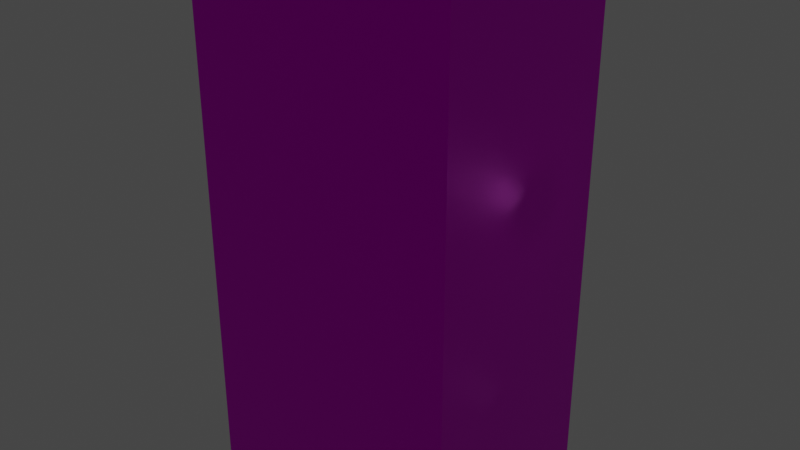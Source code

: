 # Source: FridgeFreezer.blend  (saved by Blender 2.82.7; exported with 4.5.12 LTS)
import bpy
from mathutils import Matrix  # noqa: F401  (used for matrix-valued properties, if any)

bpy.ops.wm.read_factory_settings(use_empty=True)
scene = bpy.context.scene
scene.name = 'Scene'

# ---- collections
col_lighting = bpy.data.collections.new('Lighting'); scene.collection.children.link(col_lighting)

# ---- images (referenced by path relative to the original .blend; pixels are not part of the script)
import os
ASSET_DIR = os.environ.get("B2B_ASSET_DIR", "")  # directory of the original .blend (textures are referenced by path, not embedded)
HERE = os.path.dirname(os.path.abspath(__file__))  # packed textures are extracted next to this script under _unpacked/

def load_image(name, relpath, width, height, colorspace="sRGB"):
    """Load a texture the original file referenced (path relative to the .blend, or extracted next to this script)."""
    p = next((c for c in (os.path.join(HERE, relpath), os.path.join(ASSET_DIR, relpath)) if relpath and os.path.exists(c)), "")
    if p:
        img = bpy.data.images.load(p, check_existing=True)
        img.name = name
    else:  # same state as the original file: an image datablock whose file is absent (Cycles renders it pink)
        img = bpy.data.images.new(name, width, height)
        img.source = "FILE"
        img.filepath = "//" + (relpath or name)
    img.colorspace_settings.name = colorspace
    return img
img_polishedmetal_jpg = load_image('PolishedMetal.jpg', 'PolishedMetal.jpg', 1024, 1024, 'sRGB')

# ---- materials (node trees are filled in below, after node groups)
mat_metal = bpy.data.materials.new('Metal')
mat_metal.use_transparent_shadow = False
mat_blackplastic = bpy.data.materials.new('BlackPlastic')
mat_blackplastic.use_transparent_shadow = False
mat_glassyglass = bpy.data.materials.new('GlassyGlass')
mat_glassyglass.surface_render_method = 'BLENDED'
mat_glassyglass.blend_method = 'BLEND'

# ---- material node trees
mat_metal.use_nodes = True; mat_metal.node_tree.nodes.clear()
_N = mat_metal.node_tree.nodes; _L = mat_metal.node_tree.links
n0 = _N.new('ShaderNodeOutputMaterial'); n0.name = 'Material Output'; n0.location = (300, 300)
n1 = _N.new('ShaderNodeBsdfPrincipled'); n1.name = 'Principled BSDF'; n1.location = (10, 300)
n1.distribution = 'GGX'
n1.subsurface_method = 'BURLEY'
n1.inputs[1].default_value = 0.8
n1.inputs[3].default_value = 1.45
n1.inputs[13].default_value = 0.1
n1.inputs[27].default_value = (0.0, 0.0, 0.0, 1.0)
n1.inputs[28].default_value = 1.0
n2 = _N.new('ShaderNodeTexImage'); n2.name = 'Image Texture'; n2.location = (-280, 280)
n2.image = img_polishedmetal_jpg
_L.new(n1.outputs[0], n0.inputs[0])
_L.new(n2.outputs[0], n1.inputs[0])
n0.is_active_output = True
mat_blackplastic.use_nodes = True; mat_blackplastic.node_tree.nodes.clear()
_N = mat_blackplastic.node_tree.nodes; _L = mat_blackplastic.node_tree.links
n0 = _N.new('ShaderNodeOutputMaterial'); n0.name = 'Material Output'; n0.location = (300, 300)
n1 = _N.new('ShaderNodeBsdfPrincipled'); n1.name = 'Principled BSDF'; n1.location = (10, 300)
n1.distribution = 'GGX'
n1.subsurface_method = 'BURLEY'
n1.inputs[0].default_value = (0.0, 0.0, 0.0, 1.0)
n1.inputs[2].default_value = 1.0
n1.inputs[3].default_value = 1.45
n1.inputs[13].default_value = 0.0
n1.inputs[24].default_value = 0.06171
n1.inputs[27].default_value = (0.0, 0.0, 0.0, 1.0)
n1.inputs[28].default_value = 1.0
_L.new(n1.outputs[0], n0.inputs[0])
n0.is_active_output = True
mat_glassyglass.use_nodes = True; mat_glassyglass.node_tree.nodes.clear()
_N = mat_glassyglass.node_tree.nodes; _L = mat_glassyglass.node_tree.links
n0 = _N.new('ShaderNodeOutputMaterial'); n0.name = 'Material Output'; n0.location = (300, 300)
n0.target = 'CYCLES'
n1 = _N.new('ShaderNodeBsdfPrincipled'); n1.name = 'Principled BSDF'; n1.location = (10, 300)
n1.distribution = 'GGX'
n1.subsurface_method = 'BURLEY'
n1.inputs[0].default_value = (0.7218, 1.0, 0.9712, 1.0)
n1.inputs[2].default_value = 0.0
n1.inputs[3].default_value = 1.45
n1.inputs[13].default_value = 0.04571
n1.inputs[27].default_value = (0.0, 0.0, 0.0, 1.0)
n1.inputs[28].default_value = 1.0
n2 = _N.new('ShaderNodeOutputMaterial'); n2.name = 'Material Output.001'; n2.location = (0, 0)
n2.target = 'EEVEE'
n3 = _N.new('ShaderNodeMixShader'); n3.name = 'Mix Shader'; n3.location = (0, 0)
n3.label = 'Disable Shadow'
n3.hide = True
n4 = _N.new('ShaderNodeLightPath'); n4.name = 'Light Path'; n4.location = (0, 0)
n4.hide = True
n5 = _N.new('ShaderNodeBsdfTransparent'); n5.name = 'Transparent BSDF'; n5.location = (0, 0)
n5.hide = True
_L.new(n1.outputs[0], n0.inputs[0])
_L.new(n1.outputs[0], n3.inputs[1])
_L.new(n3.outputs[0], n2.inputs[0])
_L.new(n4.outputs[1], n3.inputs[0])
_L.new(n5.outputs[0], n3.inputs[2])
n0.is_active_output = True

# ---- world
world_world = bpy.data.worlds.new('World'); scene.world = world_world
world_world.use_nodes = True; world_world.node_tree.nodes.clear()
_N = world_world.node_tree.nodes; _L = world_world.node_tree.links
n0 = _N.new('ShaderNodeOutputWorld'); n0.name = 'World Output'; n0.location = (300, 300)
n1 = _N.new('ShaderNodeBackground'); n1.name = 'Background'; n1.location = (10, 300)
n1.inputs[0].default_value = (0.05088, 0.05088, 0.05088, 1.0)
_L.new(n1.outputs[0], n0.inputs[0])
n0.is_active_output = True
world_world.color = (0.05088, 0.05088, 0.05088)
world_world.use_sun_shadow = False
world_world.sun_shadow_jitter_overblur = 0.0

# ---- lights
light_point = bpy.data.lights.new('Point', 'POINT')
light_point.color = (1.0, 0.99, 0.929)
light_point.transmission_factor = 0.0
light_point.energy = 12.0
light_point.shadow_soft_size = 0.25
light_point.shadow_maximum_resolution = 0.006
light_point.use_absolute_resolution = True
light_point_001 = bpy.data.lights.new('Point.001', 'POINT')
light_point_001.transmission_factor = 0.0
light_point_001.energy = 12.0
light_point_001.shadow_soft_size = 0.25
light_point_001.shadow_maximum_resolution = 0.006
light_point_001.use_absolute_resolution = True
light_point_002 = bpy.data.lights.new('Point.002', 'POINT')
light_point_002.transmission_factor = 0.0
light_point_002.energy = 12.0
light_point_002.shadow_soft_size = 0.25
light_point_002.shadow_maximum_resolution = 0.006
light_point_002.use_absolute_resolution = True
light_point_003 = bpy.data.lights.new('Point.003', 'POINT')
light_point_003.transmission_factor = 0.0
light_point_003.energy = 12.0
light_point_003.shadow_soft_size = 0.25
light_point_003.shadow_maximum_resolution = 0.006
light_point_003.use_absolute_resolution = True
light_point_004 = bpy.data.lights.new('Point.004', 'POINT')
light_point_004.transmission_factor = 0.0
light_point_004.energy = 12.0
light_point_004.shadow_soft_size = 0.25
light_point_004.shadow_maximum_resolution = 0.006
light_point_004.use_absolute_resolution = True

# ---- meshes
me_cube_001 = bpy.data.meshes.new('Cube.001')
me_cube_001.from_pydata([(-1.0, -1.0, -1.0), (-1.0, -1.0, 1.0), (-0.9701, 1.0, -0.9701), (-0.9701, 1.0, 0.9701), (1.0, -1.0, -1.0), (1.0, -1.0, 1.0), (0.9701, 1.0, -0.9701), (0.9701, 1.0, 0.9701), (-1.0, 1.0, 1.0), (-1.0, 1.0, -1.0), (1.0, 1.0, -1.0), (1.0, 1.0, 1.0), (0.9701, 1.06, -0.9701), (0.0, 1.0, -1.0), (0.0, 1.0, 1.0), (0.0, -1.0, -1.0), (0.0, -1.0, 1.0), (0.0, 1.0, -0.9701), (0.0, 1.0, 0.9701), (0.0, 1.06, -0.9701), (-0.5, 1.0, -1.0), (-0.5, -1.0, 1.0), (-0.485, 1.0, -0.9701), (-0.5, 1.0, 1.0), (-0.5, -1.0, -1.0), (-0.485, 1.0, 0.9701), (0.5, 1.0, 1.0), (0.5, -1.0, -1.0), (0.485, 1.0, 0.9701), (0.5, 1.0, -1.0), (0.5, -1.0, 1.0), (0.485, 1.0, -0.9701), (0.485, 1.06, -0.9701), (-1.0, -1.0, 0.0), (-1.0, 1.0, 0.0), (1.0, 1.0, 0.0), (1.0, -1.0, 0.0), (-0.9701, 1.0, 0.0), (0.9701, 1.0, 0.0), (0.0, -1.0, 0.0), (-0.5, -1.0, 0.0), (0.5, -1.0, 0.0), (-1.0, -1.0, 0.5), (-1.0, 1.0, 0.5), (1.0, 1.0, 0.5), (1.0, -1.0, 0.5), (-0.9701, 1.0, 0.485), (0.9701, 1.0, 0.485), (0.0, -1.0, 0.5), (-0.5, -1.0, 0.5), (0.5, -1.0, 0.5), (0.25, 1.0, -1.0), (0.25, -1.0, 1.0), (0.2425, 1.0, -0.9701), (0.2425, 1.06, -0.9701), (0.25, 1.0, 1.0), (0.25, -1.0, -1.0), (0.2425, 1.0, 0.9701), (0.25, -1.0, 0.0), (0.25, -1.0, 0.5), (0.75, 1.0, 1.0), (0.75, -1.0, -1.0), (0.7276, 1.0, 0.9701), (0.75, 1.0, -1.0), (0.75, -1.0, 1.0), (0.7276, 1.0, -0.9701), (0.7276, 1.06, -0.9701), (0.75, -1.0, 0.0), (0.75, -1.0, 0.5)], [], [(42, 1, 8, 43), (44, 11, 5, 45), (49, 21, 1, 42), (63, 10, 4, 61), (23, 8, 1, 21), (37, 2, 9, 34), (65, 6, 10, 63), (25, 3, 8, 23), (47, 7, 11, 44), (53, 17, 19, 54), (57, 18, 14, 55), (22, 17, 13, 20), (55, 14, 16, 52), (20, 13, 15, 24), (59, 52, 16, 48), (9, 20, 24, 0), (2, 22, 20, 9), (18, 25, 23, 14), (14, 23, 21, 16), (48, 16, 21, 49), (68, 64, 30, 50), (60, 26, 30, 64), (62, 28, 26, 60), (65, 31, 32, 66), (53, 31, 29, 51), (51, 29, 27, 56), (61, 67, 41, 27), (15, 39, 40, 24), (56, 58, 39, 15), (6, 38, 35, 10), (46, 37, 34, 43), (24, 40, 33, 0), (10, 35, 36, 4), (0, 33, 34, 9), (3, 46, 43, 8), (67, 68, 50, 41), (39, 48, 49, 40), (58, 59, 48, 39), (38, 47, 44, 35), (40, 49, 42, 33), (35, 44, 45, 36), (33, 42, 43, 34), (41, 50, 59, 58), (27, 41, 58, 56), (13, 51, 56, 15), (17, 53, 51, 13), (50, 30, 52, 59), (26, 55, 52, 30), (28, 57, 55, 26), (31, 53, 54, 32), (36, 45, 68, 67), (4, 36, 67, 61), (6, 65, 66, 12), (7, 62, 60, 11), (11, 60, 64, 5), (45, 5, 64, 68), (31, 65, 63, 29), (29, 63, 61, 27)])
_uv = me_cube_001.uv_layers.new(name='UVMap')
_uv.uv.foreach_set('vector', [0.6666, 0.75, 0.6666, 0.9999, 8.164e-05, 0.9999, 8.167e-05, 0.75, 0.5625, 0.5, 0.625, 0.5, 0.625, 0.75, 0.5625, 0.75, 0.5, 0.25, 0.5, 8.175e-05, 0.6666, 8.175e-05, 0.6666, 0.25, 0.3438, 0.5, 0.375, 0.5, 0.375, 0.75, 0.3438, 0.75, 0.8125, 0.5, 0.875, 0.5, 0.875, 0.75, 0.8125, 0.75, 0.5, 0.2537, 0.3787, 0.2537, 0.375, 0.25, 0.5, 0.25, 0.3787, 0.4659, 0.3787, 0.4963, 0.375, 0.5, 0.375, 0.4687, 0.6213, 0.3144, 0.6213, 0.2537, 0.625, 0.25, 0.625, 0.3125, 0.5606, 0.4963, 0.6213, 0.4963, 0.625, 0.5, 0.5625, 0.5, 0.3787, 0.4053, 0.3787, 0.375, 0.3787, 0.375, 0.3787, 0.4053, 0.6213, 0.4053, 0.6213, 0.375, 0.625, 0.375, 0.625, 0.4062, 0.3787, 0.3144, 0.3787, 0.375, 0.375, 0.375, 0.375, 0.3125, 0.7188, 0.5, 0.75, 0.5, 0.75, 0.75, 0.7188, 0.75, 0.1875, 0.5, 0.25, 0.5, 0.25, 0.75, 0.1875, 0.75, 0.25, 0.25, 0.25, 8.172e-05, 0.3334, 8.172e-05, 0.3334, 0.25, 0.125, 0.5, 0.1875, 0.5, 0.1875, 0.75, 0.125, 0.75, 0.3787, 0.2537, 0.3787, 0.3144, 0.375, 0.3125, 0.375, 0.25, 0.6213, 0.375, 0.6213, 0.3144, 0.625, 0.3125, 0.625, 0.375, 0.75, 0.5, 0.8125, 0.5, 0.8125, 0.75, 0.75, 0.75, 0.3334, 0.25, 0.3334, 8.172e-05, 0.5, 8.175e-05, 0.5, 0.25, 0.0834, 0.25, 0.0834, 8.166e-05, 0.1667, 8.178e-05, 0.1667, 0.25, 0.6562, 0.5, 0.6875, 0.5, 0.6875, 0.75, 0.6562, 0.75, 0.6213, 0.4659, 0.6213, 0.4356, 0.625, 0.4375, 0.625, 0.4687, 0.3787, 0.4659, 0.3787, 0.4356, 0.3787, 0.4356, 0.3787, 0.4659, 0.3787, 0.4053, 0.3787, 0.4356, 0.375, 0.4375, 0.375, 0.4062, 0.2812, 0.5, 0.3125, 0.5, 0.3125, 0.75, 0.2812, 0.75, 0.0834, 0.9999, 0.0834, 0.5, 0.1667, 0.5, 0.1667, 0.9999, 0.3334, 0.9999, 0.3334, 0.5, 0.5, 0.5, 0.5, 0.9999, 0.25, 0.9999, 0.25, 0.5, 0.3334, 0.5, 0.3334, 0.9999, 0.3787, 0.4963, 0.5, 0.4963, 0.5, 0.5, 0.375, 0.5, 0.5606, 0.2537, 0.5, 0.2537, 0.5, 0.25, 0.5625, 0.25, 0.5, 0.9999, 0.5, 0.5, 0.6666, 0.5, 0.6666, 0.9999, 0.375, 0.5, 0.5, 0.5, 0.5, 0.75, 0.375, 0.75, 0.6666, 8.174e-05, 0.6666, 0.5, 8.167e-05, 0.5, 8.17e-05, 8.164e-05, 0.6213, 0.2537, 0.5606, 0.2537, 0.5625, 0.25, 0.625, 0.25, 0.0834, 0.5, 0.0834, 0.25, 0.1667, 0.25, 0.1667, 0.5, 0.3334, 0.5, 0.3334, 0.25, 0.5, 0.25, 0.5, 0.5, 0.25, 0.5, 0.25, 0.25, 0.3334, 0.25, 0.3334, 0.5, 0.5, 0.4963, 0.5606, 0.4963, 0.5625, 0.5, 0.5, 0.5, 0.5, 0.5, 0.5, 0.25, 0.6666, 0.25, 0.6666, 0.5, 0.5, 0.5, 0.5625, 0.5, 0.5625, 0.75, 0.5, 0.75, 0.6666, 0.5, 0.6666, 0.75, 8.167e-05, 0.75, 8.167e-05, 0.5, 0.1667, 0.5, 0.1667, 0.25, 0.25, 0.25, 0.25, 0.5, 0.1667, 0.9999, 0.1667, 0.5, 0.25, 0.5, 0.25, 0.9999, 0.25, 0.5, 0.2812, 0.5, 0.2812, 0.75, 0.25, 0.75, 0.3787, 0.375, 0.3787, 0.4053, 0.375, 0.4062, 0.375, 0.375, 0.1667, 0.25, 0.1667, 8.178e-05, 0.25, 8.172e-05, 0.25, 0.25, 0.6875, 0.5, 0.7188, 0.5, 0.7188, 0.75, 0.6875, 0.75, 0.6213, 0.4356, 0.6213, 0.4053, 0.625, 0.4062, 0.625, 0.4375, 0.3787, 0.4356, 0.3787, 0.4053, 0.3787, 0.4053, 0.3787, 0.4356, 8.162e-05, 0.5, 8.16e-05, 0.25, 0.0834, 0.25, 0.0834, 0.5, 8.182e-05, 0.9999, 8.162e-05, 0.5, 0.0834, 0.5, 0.0834, 0.9999, 0.3787, 0.4963, 0.3787, 0.4659, 0.3787, 0.4659, 0.3787, 0.4963, 0.6213, 0.4963, 0.6213, 0.4659, 0.625, 0.4687, 0.625, 0.5, 0.625, 0.5, 0.6562, 0.5, 0.6562, 0.75, 0.625, 0.75, 8.16e-05, 0.25, 8.16e-05, 8.172e-05, 0.0834, 8.166e-05, 0.0834, 0.25, 0.3787, 0.4356, 0.3787, 0.4659, 0.375, 0.4687, 0.375, 0.4375, 0.3125, 0.5, 0.3438, 0.5, 0.3438, 0.75, 0.3125, 0.75])
me_cube_001.materials.append(mat_metal)
me_cube_001.materials.append(mat_blackplastic)
me_cube_001.use_remesh_fix_poles = True
me_cube_001.use_remesh_preserve_attributes = False
me_cube_001.use_mirror_vertex_groups = False
me_cube_001.update()
me_cube_002 = bpy.data.meshes.new('Cube.002')
me_cube_002.from_pydata([(-0.5044, -0.0422, -0.9948), (-0.5044, -0.0422, 0.9454), (-0.5044, 0.01783, 0.9454), (-0.5044, 0.01783, -0.9948), (0.4656, -0.0422, -0.9948), (0.4656, -0.0422, 0.9454), (0.4656, 0.01783, -0.9948), (0.4656, 0.01783, 0.9454), (-0.01941, -0.0422, -0.9948), (-0.01941, 0.01783, -0.9948), (-0.01941, -0.0422, 0.9454), (-0.01941, 0.01783, 0.9454), (-0.5044, -0.0422, -0.02469), (-0.5044, 0.01783, -0.02469), (0.4656, 0.01783, -0.02469), (-0.01941, 0.01783, -0.02469), (-0.5097, -0.0422, 0.4603), (-0.5044, 0.01783, 0.4603), (0.4656, 0.01783, 0.4603), (-0.01941, 0.01783, 0.4603), (0.3511, 0.01783, -0.02469), (0.3489, 0.01783, 0.4603), (0.4656, -0.1813, 0.4603), (0.4656, -0.1813, -0.02469), (0.3511, -0.1813, -0.02469), (0.3489, -0.1813, 0.4603), (0.4656, 0.01783, -0.6296), (-0.5044, 0.01783, -0.6274), (-0.5044, -0.0422, -0.6182), (-0.01941, 0.01783, -0.6285), (-0.4998, 0.01783, -0.02469), (-0.01941, 0.01783, -0.02469), (-0.4998, 0.01783, 0.4603), (-0.01941, 0.01783, 0.4603), (0.3334, 0.01783, -0.02469), (0.3437, 0.01783, 0.4603), (0.4584, 0.01783, -0.6296), (-0.4998, 0.01783, -0.6274), (-0.01941, 0.01783, -0.6285), (-0.4998, -0.502, -0.02469), (-0.01941, -0.502, -0.02469), (-0.505, -0.502, 0.4603), (-0.01941, -0.502, 0.4603), (0.3334, -0.502, -0.02469), (0.3437, -0.502, 0.4603), (0.4584, -0.502, -0.6296), (-0.4998, -0.502, -0.6274), (-0.01941, -0.502, -0.6285), (-0.4691, -0.0175, 0.2864), (0.2981, -0.0175, 0.2864), (0.3083, -0.0175, 0.7714), (-0.4691, -0.0175, -0.3164), (0.4231, -0.0175, -0.3184), (-0.4691, -0.4667, 0.2864), (-0.01941, -0.4667, 0.2864), (-0.4691, -0.4667, 0.7714), (-0.01941, -0.4667, 0.7714), (0.2981, -0.4667, 0.2864), (0.3083, -0.4667, 0.7714), (-0.4691, -0.4667, -0.3164), (-0.01941, -0.4667, -0.3174), (0.4231, -0.4667, -0.3184), (-0.4998, 0.01783, 0.2864), (-0.4998, 0.01783, 0.7714), (0.3334, 0.01783, 0.2864), (0.3437, 0.01783, 0.7714), (-0.4998, 0.01783, -0.3163), (0.4584, 0.01783, -0.3185), (-0.4998, -0.502, 0.2864), (-0.01941, -0.502, 0.2864), (-0.4998, -0.502, 0.7714), (-0.01941, -0.502, 0.7714), (0.3334, -0.502, 0.2864), (0.3437, -0.502, 0.7714), (-0.4998, -0.502, -0.3163), (-0.01941, -0.502, -0.3174), (0.4584, -0.502, -0.3185), (-0.01348, -0.0175, -0.6001), (-0.01348, -0.4667, -0.6001), (-0.01348, -0.0175, 0.003748), (-0.01348, -0.4667, 0.003748), (-0.0187, -0.0175, 0.4888), (-0.0187, -0.4667, 0.4888), (-0.4632, -0.0175, 0.003748), (-0.4684, -0.0175, 0.4888), (0.3171, -0.0175, 0.003748), (0.3097, -0.0175, 0.4888), (-0.4632, -0.0175, -0.599), (0.4316, -0.0175, -0.6011), (-0.4632, -0.4667, 0.003748), (-0.4684, -0.4667, 0.4888), (0.3171, -0.4667, 0.003748), (0.3097, -0.4667, 0.4888), (-0.4632, -0.4667, -0.599), (0.4316, -0.4667, -0.6011), (-0.4998, -0.502, 0.5446), (-0.4998, 0.01783, 0.5446), (-0.01941, -0.502, 0.5446), (0.3437, 0.01783, 0.5446), (0.3437, -0.502, 0.5446), (-0.4998, 0.01783, 0.05072), (-0.01941, -0.502, 0.05072), (-0.4998, -0.502, 0.05072), (0.3334, 0.01783, 0.05072), (0.3334, -0.502, 0.05072), (-0.4998, 0.01783, -0.5622), (0.4584, -0.502, -0.5644), (-0.01941, -0.502, -0.5633), (-0.4998, -0.502, -0.5622), (0.4584, 0.01783, -0.5644)], [], [(16, 1, 2, 17), (8, 0, 3, 9), (19, 11, 7, 18, 21), (10, 5, 7, 11), (1, 10, 11, 2), (17, 2, 11, 19), (4, 8, 9, 6), (3, 27, 29, 9), (9, 29, 26, 6), (0, 28, 27, 3), (13, 17, 19, 15), (15, 19, 21, 20), (12, 16, 17, 13), (24, 25, 22, 23), (18, 14, 23, 22), (14, 20, 24, 23), (20, 21, 25, 24), (21, 18, 22, 25), (27, 29, 38, 37), (29, 27, 13, 15), (26, 29, 15, 20, 14), (27, 28, 12, 13), (20, 15, 31, 34), (29, 26, 36, 38), (15, 13, 30, 31), (21, 19, 33, 35), (19, 17, 32, 33), (104, 103, 64, 72), (102, 101, 69, 68), (96, 95, 70, 63), (108, 105, 66, 74), (106, 107, 75, 76), (35, 44, 92, 86), (95, 97, 71, 70), (101, 104, 72, 69), (100, 102, 68, 62), (97, 99, 73, 71), (109, 106, 76, 67), (107, 108, 74, 75), (99, 98, 65, 73), (54, 53, 68, 69), (56, 55, 70, 71), (57, 54, 69, 72), (58, 56, 71, 73), (59, 60, 75, 74), (60, 61, 76, 75), (51, 59, 74, 66), (49, 57, 72, 64), (53, 48, 62, 68), (61, 52, 67, 76), (50, 58, 73, 65), (87, 77, 78, 93), (85, 79, 80, 91), (79, 83, 89, 80), (77, 88, 94, 78), (86, 81, 82, 92), (81, 84, 90, 82), (90, 84, 16, 41), (42, 41, 90, 82), (44, 42, 82, 92), (44, 35, 98, 99), (42, 44, 99, 97), (41, 42, 97, 95), (32, 41, 95, 96), (30, 39, 102, 100), (40, 43, 104, 101), (39, 40, 101, 102), (43, 34, 103, 104), (47, 46, 108, 107), (36, 45, 106, 109), (45, 47, 107, 106), (46, 37, 105, 108), (10, 8, 4, 5), (8, 10, 1, 0), (6, 67, 5, 4)])
me_cube_002.polygons.foreach_set('material_index', [0, 0, 0, 0, 0, 0, 0, 0, 0, 0, 0, 0, 0, 1, 0, 0, 0, 0, 0, 0, 0, 0, 0, 0, 0, 0, 0, 2, 2, 2, 2, 2, 0, 2, 2, 2, 2, 2, 2, 2, 0, 0, 0, 0, 0, 0, 0, 0, 0, 0, 0, 0, 0, 0, 0, 0, 0, 0, 0, 0, 0, 0, 0, 0, 0, 0, 0, 0, 0, 0, 0, 0, 1, 0, 0])
_uv = me_cube_002.uv_layers.new(name='UVMap')
_uv.uv.foreach_set('vector', [0.5606, 0.2537, 0.6213, 0.2537, 0.6213, 0.2537, 0.5606, 0.2537, 0.3787, 0.3144, 0.3787, 0.2537, 0.3787, 0.2537, 0.3787, 0.3144, 0.5868, 0.75, 0.5868, 0.9999, 0.4201, 0.9999, 0.4201, 0.75, 0.4602, 0.75, 0.6213, 0.3144, 0.6213, 0.375, 0.6213, 0.375, 0.6213, 0.3144, 0.6213, 0.2537, 0.6213, 0.3144, 0.6213, 0.3144, 0.6213, 0.2537, 0.7534, 0.75, 0.7534, 0.9999, 0.5868, 0.9999, 0.5868, 0.75, 0.3787, 0.375, 0.3787, 0.3144, 0.3787, 0.3144, 0.3787, 0.375, 0.7534, 8.178e-05, 0.7534, 0.1894, 0.5868, 0.1888, 0.5868, 8.178e-05, 0.5868, 8.178e-05, 0.5868, 0.1888, 0.4201, 0.1883, 0.4201, 8.178e-05, 0.3787, 0.2537, 0.4258, 0.2537, 0.4247, 0.2537, 0.3787, 0.2537, 0.7534, 0.5, 0.7534, 0.75, 0.5868, 0.75, 0.5868, 0.5, 0.5868, 0.5, 0.5868, 0.75, 0.4602, 0.75, 0.4594, 0.5, 0.5, 0.2537, 0.5606, 0.2537, 0.5606, 0.2537, 0.5, 0.2537, 0.5, 0.3607, 0.5606, 0.3604, 0.5606, 0.375, 0.5, 0.375, 0.5606, 0.375, 0.5, 0.375, 0.5, 0.375, 0.5606, 0.375, 0.5, 0.375, 0.5, 0.3607, 0.5, 0.3607, 0.5, 0.375, 0.5, 0.3607, 0.5606, 0.3604, 0.5606, 0.3604, 0.5, 0.3607, 0.5606, 0.3604, 0.5606, 0.375, 0.5606, 0.375, 0.5606, 0.3604, 0.7534, 0.1894, 0.5868, 0.1888, 0.5868, 0.1888, 0.7534, 0.1894, 0.5868, 0.1888, 0.7534, 0.1894, 0.7534, 0.5, 0.5868, 0.5, 0.4201, 0.1883, 0.5868, 0.1888, 0.5868, 0.5, 0.4594, 0.5, 0.4201, 0.5, 0.4247, 0.2537, 0.4258, 0.2537, 0.5, 0.2537, 0.5, 0.2537, 0.4594, 0.5, 0.5868, 0.5, 0.5868, 0.5, 0.4594, 0.5, 0.5868, 0.1888, 0.4201, 0.1883, 0.4201, 0.1883, 0.5868, 0.1888, 0.5868, 0.5, 0.7534, 0.5, 0.7534, 0.5, 0.5868, 0.5, 0.4602, 0.75, 0.5868, 0.75, 0.5868, 0.75, 0.4602, 0.75, 0.5868, 0.75, 0.7534, 0.75, 0.7534, 0.75, 0.5868, 0.75, 0.0, 0.0, 0.0, 0.0, 0.0, 0.0, 0.0, 0.0, 0.0, 0.0, 0.0, 0.0, 0.0, 0.0, 0.0, 0.0, 0.0, 0.0, 0.0, 0.0, 0.0, 0.0, 0.0, 0.0, 0.0, 0.0, 0.0, 0.0, 0.0, 0.0, 0.0, 0.0, 0.0, 0.0, 0.0, 0.0, 0.0, 0.0, 0.0, 0.0, 0.0, 0.0, 0.0, 0.0, 0.4724, 0.75, 0.4724, 0.75, 0.0, 0.0, 0.0, 0.0, 0.0, 0.0, 0.0, 0.0, 0.0, 0.0, 0.0, 0.0, 0.0, 0.0, 0.0, 0.0, 0.0, 0.0, 0.0, 0.0, 0.0, 0.0, 0.0, 0.0, 0.0, 0.0, 0.0, 0.0, 0.0, 0.0, 0.0, 0.0, 0.0, 0.0, 0.0, 0.0, 0.0, 0.0, 0.0, 0.0, 0.0, 0.0, 0.0, 0.0, 0.0, 0.0, 0.0, 0.0, 0.0, 0.0, 0.0, 0.0, 0.0, 0.0, 0.0, 0.0, 0.5868, 0.5, 0.7413, 0.5, 0.7534, 0.5, 0.5868, 0.5, 0.5868, 0.75, 0.7413, 0.75, 0.7534, 0.75, 0.5868, 0.75, 0.4716, 0.5, 0.5868, 0.5, 0.5868, 0.5, 0.4594, 0.5, 0.4724, 0.75, 0.5868, 0.75, 0.5868, 0.75, 0.4602, 0.75, 0.7413, 0.1894, 0.5868, 0.1888, 0.5868, 0.1888, 0.7534, 0.1894, 0.5868, 0.1888, 0.4323, 0.1883, 0.4201, 0.1883, 0.5868, 0.1888, 0.7413, 0.1894, 0.7413, 0.1894, 0.7534, 0.1894, 0.7534, 0.1894, 0.4716, 0.5, 0.4716, 0.5, 0.4594, 0.5, 0.4594, 0.5, 0.7413, 0.5, 0.7413, 0.5, 0.7534, 0.5, 0.7534, 0.5, 0.4323, 0.1883, 0.4323, 0.1883, 0.4201, 0.1883, 0.4201, 0.1883, 0.4724, 0.75, 0.4724, 0.75, 0.4602, 0.75, 0.4602, 0.75, 0.7413, 0.1894, 0.5868, 0.1888, 0.5868, 0.1888, 0.7413, 0.1894, 0.4716, 0.5, 0.5868, 0.5, 0.5868, 0.5, 0.4716, 0.5, 0.5868, 0.5, 0.7413, 0.5, 0.7413, 0.5, 0.5868, 0.5, 0.5868, 0.1888, 0.4323, 0.1883, 0.4323, 0.1883, 0.5868, 0.1888, 0.4724, 0.75, 0.5868, 0.75, 0.5868, 0.75, 0.4724, 0.75, 0.5868, 0.75, 0.7413, 0.75, 0.7413, 0.75, 0.5868, 0.75, 0.7413, 0.75, 0.7413, 0.75, 0.0, 0.0, 0.0, 0.0, 0.0, 0.0, 0.0, 0.0, 0.7413, 0.75, 0.5868, 0.75, 0.0, 0.0, 0.0, 0.0, 0.5868, 0.75, 0.4724, 0.75, 0.0, 0.0, 0.0, 0.0, 0.0, 0.0, 0.0, 0.0, 0.0, 0.0, 0.0, 0.0, 0.0, 0.0, 0.0, 0.0, 0.0, 0.0, 0.0, 0.0, 0.0, 0.0, 0.0, 0.0, 0.0, 0.0, 0.0, 0.0, 0.0, 0.0, 0.0, 0.0, 0.0, 0.0, 0.0, 0.0, 0.0, 0.0, 0.0, 0.0, 0.0, 0.0, 0.0, 0.0, 0.0, 0.0, 0.0, 0.0, 0.0, 0.0, 0.0, 0.0, 0.0, 0.0, 0.0, 0.0, 0.0, 0.0, 0.0, 0.0, 0.0, 0.0, 0.0, 0.0, 0.0, 0.0, 0.0, 0.0, 0.0, 0.0, 0.0, 0.0, 0.0, 0.0, 0.0, 0.0, 0.0, 0.0, 0.0, 0.0, 0.0, 0.0, 0.0, 0.0, 0.0, 0.0, 0.0, 0.0, 0.0, 0.0, 0.0, 0.0, 0.0, 0.0, 0.0, 0.0, 0.6213, 0.3144, 0.3787, 0.3144, 0.3787, 0.375, 0.6213, 0.375, 0.3787, 0.3144, 0.6213, 0.3144, 0.6213, 0.2537, 0.3787, 0.2537, 0.3787, 0.375, 0.0, 0.0, 0.6213, 0.375, 0.3787, 0.375])
me_cube_002.materials.append(mat_metal)
me_cube_002.materials.append(mat_blackplastic)
me_cube_002.materials.append(mat_glassyglass)
me_cube_002.use_remesh_fix_poles = True
me_cube_002.use_remesh_preserve_attributes = False
me_cube_002.use_mirror_vertex_groups = False
me_cube_002.update()
me_cube_003 = bpy.data.meshes.new('Cube.003')
me_cube_003.from_pydata([(0.4629, -0.009418, -1.039), (0.4629, -0.009418, 0.9008), (0.4629, 0.0506, -1.039), (0.4629, 0.0506, 0.9008), (-0.5072, -0.009418, 0.9008), (-0.5018, 0.0506, -1.039), (-0.5018, 0.0506, 0.9008), (-0.02215, -0.009418, 0.9008), (-0.02215, 0.0506, 0.9008), (-0.02215, 0.0506, -1.039), (0.4629, -0.009418, -0.06927), (0.4629, 0.0506, -0.06927), (-0.5018, 0.0506, -0.06927), (-0.02215, 0.0506, -0.06927), (0.4629, -0.009418, 0.4158), (0.4629, 0.0506, 0.4158), (-0.5018, 0.0506, 0.4158), (-0.02215, 0.0506, 0.4158), (-0.2647, 0.0506, -1.039), (-0.2647, -0.009418, 0.9008), (-0.2647, 0.0506, 0.9008), (-0.2647, 0.0506, -0.06927), (-0.2647, 0.0506, 0.4158), (0.2204, -0.009418, 0.9008), (0.2204, 0.0506, 0.9008), (0.2204, 0.0506, -1.039), (0.2204, 0.0506, -0.06927), (0.2204, 0.0506, 0.4158), (-0.02215, -0.2057, 0.4158), (-0.02215, -0.2057, -0.06927), (-0.2647, -0.2057, -0.06927), (-0.2647, -0.2057, 0.4158), (0.2204, -0.2057, -0.06927), (0.2204, -0.2057, 0.4158), (-0.5072, 0.0506, -1.039), (-0.5072, 0.0506, 0.9008), (-0.5072, 0.0506, -0.06927), (-0.5072, 0.0506, 0.4158), (0.4629, -0.009418, -0.5543), (0.4629, 0.0506, -0.5543), (-0.5018, 0.0506, -0.5543), (-0.02215, 0.0506, -0.5543), (-0.2647, 0.0506, -0.5543), (0.2204, 0.0506, -0.5543), (-0.5072, 0.0506, -0.5543), (0.4629, -0.009418, 0.6583), (0.4629, 0.0506, 0.6583), (-0.5018, 0.0506, 0.6583), (-0.02215, 0.0506, 0.6583), (-0.2647, 0.0506, 0.6583), (0.2204, 0.0506, 0.6583), (-0.5072, 0.0506, 0.6583), (-0.02215, 0.0506, -0.5543), (-0.4033, 0.0506, -0.5543), (0.359, 0.0506, -0.5543), (-0.02215, 0.0506, 0.6583), (-0.4033, 0.0506, 0.6583), (0.359, 0.0506, 0.6583), (-0.02215, -0.3775, -0.5543), (-0.4033, -0.3775, -0.5543), (0.359, -0.3775, -0.5543), (-0.02215, -0.3775, 0.6583), (-0.4033, -0.3775, 0.6583), (0.359, -0.3775, 0.6583), (0.359, -0.3775, -0.5252), (0.359, 0.0506, -0.4119), (-0.4033, 0.0506, -0.4119), (0.359, 0.0506, -0.5252), (0.359, 0.0506, 0.8007), (-0.4033, 0.0506, 0.8007), (-0.02215, -0.3775, -0.4119), (0.359, -0.3775, -0.4119), (-0.4033, -0.3775, -0.4119), (-0.02215, -0.3775, 0.8007), (0.359, -0.3775, 0.8007), (-0.4033, -0.3775, 0.8007), (-0.02215, -0.3775, -0.5252), (-0.4033, -0.3775, -0.5252), (-0.4033, 0.0506, -0.5252), (-0.4033, 0.0506, 0.6874), (-0.4033, -0.3775, 0.6874), (0.359, -0.3775, 0.6874), (-0.02215, -0.3775, 0.6874), (0.359, 0.0506, 0.6874)], [], [(23, 1, 3, 24), (50, 24, 3, 46), (38, 0, 2, 39), (49, 20, 8, 48), (19, 7, 8, 20), (42, 21, 13, 41), (14, 10, 11, 15), (43, 26, 11, 39), (45, 14, 15, 46), (22, 17, 28, 31), (26, 27, 15, 11), (12, 16, 22, 21), (40, 12, 21, 42), (4, 19, 20, 6), (47, 6, 20, 49), (27, 26, 32, 33), (41, 13, 26, 43), (48, 8, 24, 50), (7, 23, 24, 8), (30, 31, 28, 29), (29, 28, 33, 32), (17, 27, 33, 28), (13, 21, 30, 29), (21, 22, 31, 30), (26, 13, 29, 32), (47, 16, 37, 51), (16, 12, 36, 37), (40, 5, 34, 44), (12, 40, 44, 36), (9, 41, 43, 25), (5, 40, 42, 18), (25, 43, 39, 2), (18, 42, 41, 9), (10, 38, 39, 11), (6, 47, 51, 35), (17, 48, 50, 27), (16, 47, 49, 22), (1, 45, 46, 3), (22, 49, 48, 17), (27, 50, 46, 15), (50, 48, 55, 57), (43, 41, 52, 54), (48, 49, 56, 55), (41, 42, 53, 52), (63, 61, 62, 56, 57), (64, 67, 65, 71), (82, 81, 74, 73), (79, 80, 75, 69), (53, 59, 77, 78), (62, 61, 82, 80), (59, 58, 76, 77), (63, 57, 83, 81), (80, 82, 73, 75), (60, 58, 59, 53, 54), (76, 64, 71, 70), (78, 77, 72, 66), (60, 54, 67, 64), (77, 76, 70, 72), (81, 83, 68, 74), (58, 60, 64, 76), (56, 62, 80, 79), (61, 63, 81, 82)])
me_cube_003.polygons.foreach_set('material_index', [0, 0, 0, 0, 0, 0, 0, 0, 0, 0, 0, 0, 0, 0, 0, 0, 0, 0, 0, 1, 1, 0, 0, 0, 0, 1, 1, 1, 1, 0, 0, 0, 0, 0, 1, 0, 0, 0, 0, 0, 0, 0, 0, 0, 0, 2, 2, 2, 0, 0, 0, 0, 2, 0, 2, 2, 0, 2, 2, 0, 0, 0])
_uv = me_cube_003.uv_layers.new(name='UVMap')
_uv.uv.foreach_set('vector', [0.6213, 0.4659, 0.6213, 0.4963, 0.6213, 0.4963, 0.6213, 0.4659, 0.1702, 0.8749, 0.1702, 0.9999, 0.08684, 0.9999, 0.08684, 0.8749, 0.4394, 0.4963, 0.3787, 0.4963, 0.3787, 0.4963, 0.4394, 0.4963, 0.3368, 0.8749, 0.3368, 0.9999, 0.2535, 0.9999, 0.2535, 0.8749, 0.6213, 0.4053, 0.6213, 0.4356, 0.6213, 0.4356, 0.6213, 0.4053, 0.3368, 0.25, 0.3368, 0.5, 0.2535, 0.5, 0.2535, 0.25, 0.5606, 0.4963, 0.5, 0.4963, 0.5, 0.4963, 0.5606, 0.4963, 0.1702, 0.25, 0.1702, 0.5, 0.08684, 0.5, 0.08684, 0.25, 0.5909, 0.4963, 0.5606, 0.4963, 0.5606, 0.4963, 0.5909, 0.4963, 0.5606, 0.4053, 0.5606, 0.4356, 0.5606, 0.4356, 0.5606, 0.4053, 0.1702, 0.5, 0.1702, 0.75, 0.08684, 0.75, 0.08684, 0.5, 0.4201, 0.5, 0.4201, 0.75, 0.3368, 0.75, 0.3368, 0.5, 0.4201, 0.25, 0.4201, 0.5, 0.3368, 0.5, 0.3368, 0.25, 0.6213, 0.375, 0.6213, 0.4053, 0.6213, 0.4053, 0.6213, 0.375, 0.4201, 0.8749, 0.4201, 0.9999, 0.3368, 0.9999, 0.3368, 0.8749, 0.5606, 0.4659, 0.5, 0.4659, 0.5, 0.4659, 0.5606, 0.4659, 0.2535, 0.25, 0.2535, 0.5, 0.1702, 0.5, 0.1702, 0.25, 0.2535, 0.8749, 0.2535, 0.9999, 0.1702, 0.9999, 0.1702, 0.8749, 0.6213, 0.4356, 0.6213, 0.4659, 0.6213, 0.4659, 0.6213, 0.4356, 0.5, 0.4053, 0.5606, 0.4053, 0.5606, 0.4356, 0.5, 0.4356, 0.5, 0.4356, 0.5606, 0.4356, 0.5606, 0.4659, 0.5, 0.4659, 0.5606, 0.4356, 0.5606, 0.4659, 0.5606, 0.4659, 0.5606, 0.4356, 0.5, 0.4356, 0.5, 0.4053, 0.5, 0.4053, 0.5, 0.4356, 0.5, 0.4053, 0.5606, 0.4053, 0.5606, 0.4053, 0.5, 0.4053, 0.5, 0.4659, 0.5, 0.4356, 0.5, 0.4356, 0.5, 0.4659, 0.4201, 0.8749, 0.4201, 0.75, 0.4201, 0.75, 0.4201, 0.8749, 0.4201, 0.75, 0.4201, 0.5, 0.4201, 0.5, 0.4201, 0.75, 0.4201, 0.25, 0.4201, 8.178e-05, 0.4201, 8.178e-05, 0.4201, 0.25, 0.4201, 0.5, 0.4201, 0.25, 0.4201, 0.25, 0.4201, 0.5, 0.2535, 8.178e-05, 0.2535, 0.25, 0.1702, 0.25, 0.1702, 8.163e-05, 0.4201, 8.178e-05, 0.4201, 0.25, 0.3368, 0.25, 0.3368, 8.193e-05, 0.1702, 8.163e-05, 0.1702, 0.25, 0.08684, 0.25, 0.08684, 8.178e-05, 0.3368, 8.193e-05, 0.3368, 0.25, 0.2535, 0.25, 0.2535, 8.178e-05, 0.5, 0.4963, 0.4394, 0.4963, 0.4394, 0.4963, 0.5, 0.4963, 0.4201, 0.9999, 0.4201, 0.8749, 0.4201, 0.8749, 0.4201, 0.9999, 0.2535, 0.75, 0.2535, 0.8749, 0.1702, 0.8749, 0.1702, 0.75, 0.4201, 0.75, 0.4201, 0.8749, 0.3368, 0.8749, 0.3368, 0.75, 0.6213, 0.4963, 0.5909, 0.4963, 0.5909, 0.4963, 0.6213, 0.4963, 0.3368, 0.75, 0.3368, 0.8749, 0.2535, 0.8749, 0.2535, 0.75, 0.1702, 0.75, 0.1702, 0.8749, 0.08684, 0.8749, 0.08684, 0.75, 0.1702, 0.8749, 0.2535, 0.8749, 0.2535, 0.8749, 0.1702, 0.8749, 0.1702, 0.25, 0.2535, 0.25, 0.2535, 0.25, 0.1702, 0.25, 0.2535, 0.8749, 0.3368, 0.8749, 0.3368, 0.8749, 0.2535, 0.8749, 0.2535, 0.25, 0.3368, 0.25, 0.3368, 0.25, 0.2535, 0.25, 0.0, 0.0, 0.0, 0.0, 0.0, 0.0, 0.0, 0.0, 0.0, 0.0, 0.0, 0.0, 0.0, 0.0, 0.0, 0.0, 0.0, 0.0, 0.0, 0.0, 0.0, 0.0, 0.0, 0.0, 0.0, 0.0, 0.0, 0.0, 0.0, 0.0, 0.0, 0.0, 0.0, 0.0, 0.0, 0.0, 0.0, 0.0, 0.0, 0.0, 0.0, 0.0, 0.0, 0.0, 0.0, 0.0, 0.0, 0.0, 0.0, 0.0, 0.0, 0.0, 0.0, 0.0, 0.0, 0.0, 0.0, 0.0, 0.0, 0.0, 0.0, 0.0, 0.0, 0.0, 0.0, 0.0, 0.0, 0.0, 0.0, 0.0, 0.0, 0.0, 0.0, 0.0, 0.0, 0.0, 0.0, 0.0, 0.0, 0.0, 0.0, 0.0, 0.0, 0.0, 0.0, 0.0, 0.0, 0.0, 0.0, 0.0, 0.0, 0.0, 0.0, 0.0, 0.0, 0.0, 0.0, 0.0, 0.0, 0.0, 0.0, 0.0, 0.0, 0.0, 0.0, 0.0, 0.0, 0.0, 0.0, 0.0, 0.0, 0.0, 0.0, 0.0, 0.0, 0.0, 0.0, 0.0, 0.0, 0.0, 0.0, 0.0, 0.0, 0.0, 0.0, 0.0, 0.0, 0.0, 0.0, 0.0, 0.0, 0.0, 0.0, 0.0, 0.0, 0.0, 0.0, 0.0, 0.0, 0.0, 0.0, 0.0, 0.0, 0.0, 0.0, 0.0, 0.0, 0.0])
me_cube_003.materials.append(mat_metal)
me_cube_003.materials.append(mat_blackplastic)
me_cube_003.materials.append(mat_glassyglass)
me_cube_003.use_remesh_fix_poles = True
me_cube_003.use_remesh_preserve_attributes = False
me_cube_003.use_mirror_vertex_groups = False
me_cube_003.update()
me_cube_004 = bpy.data.meshes.new('Cube.004')
me_cube_004.from_pydata([(-1.0, -1.0, -1.0), (-1.0, -1.0, 1.0), (-0.9608, 1.0, -0.9608), (-0.9608, 1.0, 0.9608), (1.0, -1.0, -1.0), (1.0, -1.0, 1.0), (0.9608, 1.0, -0.9608), (0.9608, 1.0, 0.9608), (-1.0, 1.0, 1.0), (-1.0, 1.0, -1.0), (1.0, 1.0, -1.0), (1.0, 1.0, 1.0), (-1.0, -1.0, 0.0), (-1.0, 1.0, 0.0), (1.0, 1.0, 0.0), (1.0, -1.0, 0.0), (-0.9608, 1.0, 0.0), (0.9608, 1.0, 0.0), (-1.0, -1.0, 0.5), (-1.0, 1.0, 0.5), (1.0, 1.0, 0.5), (1.0, -1.0, 0.5), (-0.9608, 1.0, 0.4804), (0.9608, 1.0, 0.4804), (-1.0, 1.0, -0.5), (1.0, 1.0, -0.5), (1.0, -1.0, -0.5), (-0.9608, 1.0, -0.4804), (0.9608, 1.0, -0.4804), (-1.0, -1.0, -0.5), (-1.0, 1.0, -0.75), (1.0, 1.0, -0.75), (1.0, -1.0, -0.75), (-0.9608, 1.0, -0.7206), (0.9608, 1.0, -0.7206), (-1.0, -1.0, -0.75), (-1.0, 0.6595, 0.0), (1.0, 0.6595, 0.0), (-1.0, 0.6595, 0.5), (1.0, 0.6595, 0.5), (1.0, 0.6595, -0.5), (-1.0, 0.6595, -0.5), (1.0, 0.6595, -0.75), (-1.0, 0.6595, -0.75), (1.0, -1.0, -0.007663), (-1.0, -1.0, -0.007663), (1.0, -1.0, 0.4923), (-1.0, -1.0, 0.4923), (1.0, -1.0, -0.5077), (-1.0, -1.0, -0.5077), (1.0, -1.0, -0.7577), (-1.0, -1.0, -0.7577), (1.0, 0.6595, -0.007663), (-1.0, 0.6595, -0.007663), (1.0, 0.6595, 0.4923), (-1.0, 0.6595, 0.4923), (1.0, 0.6595, -0.5077), (-1.0, 0.6595, -0.5077), (1.0, 0.6595, -0.7577), (-1.0, 0.6595, -0.7577), (0.3762, -1.0, 1.0), (-0.3511, -1.0, 1.0), (0.3578, -0.5546, 1.0), (-0.3257, -0.5557, 1.0), (0.3762, -1.0, 0.8772), (-0.3511, -1.0, 0.8772), (0.3578, -0.5546, 0.8772), (-0.3257, -0.5557, 0.8772)], [], [(18, 1, 8, 19), (28, 17, 14, 25), (20, 11, 5, 21), (21, 5, 60, 61, 1, 18), (9, 10, 4, 0), (11, 8, 1, 61, 63, 62, 60, 5), (33, 2, 9, 30), (2, 6, 10, 9), (7, 3, 8, 11), (23, 7, 11, 20), (22, 16, 13, 19), (26, 15, 12, 29), (25, 14, 15, 26), (29, 12, 13, 24), (3, 22, 19, 8), (17, 23, 20, 14), (15, 21, 18, 12), (14, 20, 21, 15), (12, 18, 19, 13), (35, 29, 24, 30), (31, 25, 26, 32), (32, 26, 29, 35), (16, 27, 24, 13), (34, 28, 25, 31), (6, 34, 31, 10), (4, 32, 35, 0), (10, 31, 32, 4), (0, 35, 30, 9), (27, 33, 30, 24), (18, 21, 46, 47), (43, 35, 51, 59), (26, 40, 56, 48), (35, 32, 50, 51), (51, 50, 58, 59), (44, 45, 53, 52), (47, 46, 54, 55), (49, 48, 56, 57), (32, 42, 58, 50), (37, 15, 44, 52), (12, 36, 53, 45), (36, 37, 52, 53), (38, 18, 47, 55), (29, 26, 48, 49), (15, 12, 45, 44), (39, 38, 55, 54), (21, 39, 54, 46), (40, 41, 57, 56), (41, 29, 49, 57), (42, 43, 59, 58), (64, 66, 67, 65), (63, 61, 65, 67), (60, 62, 66, 64), (62, 63, 67, 66), (61, 60, 64, 65)])
_uv = me_cube_004.uv_layers.new(name='UVMap')
_uv.uv.foreach_set('vector', [0.5625, 0.0, 0.625, 0.0, 0.625, 0.25, 0.5625, 0.25, 0.4399, 0.4951, 0.5, 0.4951, 0.5, 0.5, 0.4375, 0.5, 0.5625, 0.5, 0.625, 0.5, 0.625, 0.75, 0.5625, 0.75, 0.5625, 0.75, 0.625, 0.75, 0.625, 0.8429, 0.625, 0.9135, 0.625, 1.0, 0.5625, 1.0, 0.125, 0.5, 0.375, 0.5, 0.375, 0.75, 0.125, 0.75, 0.625, 0.5, 0.875, 0.5, 0.875, 0.75, 0.7885, 0.75, 0.7853, 0.6945, 0.7202, 0.6943, 0.7179, 0.75, 0.625, 0.75, 0.4099, 0.2549, 0.3799, 0.2549, 0.375, 0.25, 0.4062, 0.25, 0.3799, 0.2549, 0.3799, 0.4951, 0.375, 0.5, 0.375, 0.25, 0.6201, 0.4951, 0.6201, 0.2549, 0.625, 0.25, 0.625, 0.5, 0.5601, 0.4951, 0.6201, 0.4951, 0.625, 0.5, 0.5625, 0.5, 0.5601, 0.2549, 0.5, 0.2549, 0.5, 0.25, 0.5625, 0.25, 0.4375, 0.75, 0.5, 0.75, 0.5, 1.0, 0.4375, 1.0, 0.4375, 0.5, 0.5, 0.5, 0.5, 0.75, 0.4375, 0.75, 0.4375, 0.0, 0.5, 0.0, 0.5, 0.25, 0.4375, 0.25, 0.6201, 0.2549, 0.5601, 0.2549, 0.5625, 0.25, 0.625, 0.25, 0.5, 0.4951, 0.5601, 0.4951, 0.5625, 0.5, 0.5, 0.5, 0.5, 0.75, 0.5625, 0.75, 0.5625, 1.0, 0.5, 1.0, 0.5, 0.5, 0.5625, 0.5, 0.5625, 0.75, 0.5, 0.75, 0.5, 0.0, 0.5625, 0.0, 0.5625, 0.25, 0.5, 0.25, 0.4062, 0.0, 0.4375, 0.0, 0.4375, 0.25, 0.4062, 0.25, 0.4062, 0.5, 0.4375, 0.5, 0.4375, 0.75, 0.4062, 0.75, 0.4062, 0.75, 0.4375, 0.75, 0.4375, 1.0, 0.4062, 1.0, 0.5, 0.2549, 0.4399, 0.2549, 0.4375, 0.25, 0.5, 0.25, 0.4099, 0.4951, 0.4399, 0.4951, 0.4375, 0.5, 0.4062, 0.5, 0.3799, 0.4951, 0.4099, 0.4951, 0.4062, 0.5, 0.375, 0.5, 0.375, 0.75, 0.4062, 0.75, 0.4062, 1.0, 0.375, 1.0, 0.375, 0.5, 0.4062, 0.5, 0.4062, 0.75, 0.375, 0.75, 0.375, 0.0, 0.4062, 0.0, 0.4062, 0.25, 0.375, 0.25, 0.4399, 0.2549, 0.4099, 0.2549, 0.4062, 0.25, 0.4375, 0.25, 0.5625, 1.0, 0.5625, 0.75, 0.5625, 0.75, 0.5625, 1.0, 0.0, 0.0, 0.0, 0.0, 0.0, 0.0, 0.0, 0.0, 0.0, 0.0, 0.0, 0.0, 0.0, 0.0, 0.0, 0.0, 0.4062, 1.0, 0.4062, 0.75, 0.4062, 0.75, 0.4062, 1.0, 0.4062, 1.0, 0.4062, 0.75, 0.4062, 0.75, 0.4062, 1.0, 0.5, 0.75, 0.5, 1.0, 0.5, 1.0, 0.5, 0.75, 0.5625, 1.0, 0.5625, 0.75, 0.5625, 0.75, 0.5625, 1.0, 0.4375, 1.0, 0.4375, 0.75, 0.4375, 0.75, 0.4375, 1.0, 0.0, 0.0, 0.0, 0.0, 0.0, 0.0, 0.0, 0.0, 0.0, 0.0, 0.0, 0.0, 0.0, 0.0, 0.0, 0.0, 0.0, 0.0, 0.0, 0.0, 0.0, 0.0, 0.0, 0.0, 0.0, 0.0, 0.0, 0.0, 0.0, 0.0, 0.0, 0.0, 0.0, 0.0, 0.0, 0.0, 0.0, 0.0, 0.0, 0.0, 0.4375, 1.0, 0.4375, 0.75, 0.4375, 0.75, 0.4375, 1.0, 0.5, 0.75, 0.5, 1.0, 0.5, 1.0, 0.5, 0.75, 0.0, 0.0, 0.0, 0.0, 0.0, 0.0, 0.0, 0.0, 0.0, 0.0, 0.0, 0.0, 0.0, 0.0, 0.0, 0.0, 0.0, 0.0, 0.0, 0.0, 0.0, 0.0, 0.0, 0.0, 0.0, 0.0, 0.0, 0.0, 0.0, 0.0, 0.0, 0.0, 0.0, 0.0, 0.0, 0.0, 0.0, 0.0, 0.0, 0.0, 0.7179, 0.75, 0.7202, 0.6943, 0.7853, 0.6945, 0.7885, 0.75, 0.7853, 0.6945, 0.7885, 0.75, 0.7885, 0.75, 0.7853, 0.6945, 0.7179, 0.75, 0.7202, 0.6943, 0.7202, 0.6943, 0.7179, 0.75, 0.7202, 0.6943, 0.7853, 0.6945, 0.7853, 0.6945, 0.7202, 0.6943, 0.625, 0.9135, 0.625, 0.8429, 0.625, 0.8429, 0.625, 0.9135])
me_cube_004.use_remesh_fix_poles = True
me_cube_004.use_remesh_preserve_attributes = False
me_cube_004.use_mirror_vertex_groups = False
me_cube_004.update()

# ---- objects
ob_fridge_main = bpy.data.objects.new('Fridge.Main', me_cube_001)
ob_door_right = bpy.data.objects.new('Door.Right', me_cube_002)
ob_door_left = bpy.data.objects.new('Door.Left', me_cube_003)
ob_fridge_contents = bpy.data.objects.new('Fridge.Contents', me_cube_004)
ob_point = bpy.data.objects.new('Point', light_point)
ob_point_001 = bpy.data.objects.new('Point.001', light_point_001)
ob_point_002 = bpy.data.objects.new('Point.002', light_point_002)
ob_point_003 = bpy.data.objects.new('Point.003', light_point_003)
ob_point_004 = bpy.data.objects.new('Point.004', light_point_004)

# ---- transforms, parenting, visibility, modifiers, constraints
ob_fridge_main.location = (0.0, 0.0, 1.787)
ob_fridge_main.scale = (0.925, 0.721, 1.787)
ob_fridge_main.lineart.crease_threshold = 0.0
ob_door_right.location = (-0.4368, 0.7513, 1.831)
ob_door_right.scale = (0.925, 0.721, 1.787)
ob_door_right.lineart.crease_threshold = 0.0
ob_door_left.location = (0.4645, 0.7266, 1.911)
ob_door_left.scale = (0.925, 0.721, 1.787)
ob_door_left.lineart.crease_threshold = 0.0
ob_fridge_contents.location = (0.0, 0.0158, 1.793)
ob_fridge_contents.scale = (0.8717, 0.6905, 1.695)
ob_fridge_contents.lineart.crease_threshold = 0.0
ob_point.location = (0.0, 0.1178, 3.162)
ob_point.lineart.crease_threshold = 0.0
ob_point_001.location = (0.7616, 0.1178, 2.183)
ob_point_001.lineart.crease_threshold = 0.0
ob_point_002.location = (-0.7102, 0.1178, 1.317)
ob_point_002.lineart.crease_threshold = 0.0
ob_point_003.location = (0.716, 0.1178, 0.7642)
ob_point_003.lineart.crease_threshold = 0.0
ob_point_004.location = (-0.6902, 0.1178, 0.3329)
ob_point_004.lineart.crease_threshold = 0.0

# ---- collection membership
scene.collection.objects.link(ob_fridge_main)
scene.collection.objects.link(ob_door_right)
scene.collection.objects.link(ob_door_left)
scene.collection.objects.link(ob_fridge_contents)
col_lighting.objects.link(ob_point)
col_lighting.objects.link(ob_point_001)
col_lighting.objects.link(ob_point_002)
col_lighting.objects.link(ob_point_003)
col_lighting.objects.link(ob_point_004)

# ---- scene / render settings (as saved in the file)
scene.frame_start = 1; scene.frame_end = 250; scene.frame_set(142)
scene.render.engine = 'BLENDER_EEVEE_NEXT'
scene.cycles.use_denoising = False
scene.cycles.samples = 128
scene.cycles.sampling_pattern = 'TABULATED_SOBOL'
scene.cycles.use_adaptive_sampling = False
scene.cycles.use_light_tree = False
scene.view_settings.view_transform = 'Filmic'
bpy.context.view_layer.update()

# ---- added for rendering (the .blend has no active camera): camera
cam_auto = bpy.data.cameras.new('AutoCamera')
cam_auto.lens = 50.0
cam_auto.sensor_width = 36.0
cam_auto.clip_end = 1000.0
ob_auto_camera = bpy.data.objects.new('AutoCamera', cam_auto)
scene.collection.objects.link(ob_auto_camera)
ob_auto_camera.location = (3.96899, -4.74115, 4.96219)
ob_auto_camera.rotation_euler = (1.09748, -7.21219e-08, 0.694738)
scene.camera = ob_auto_camera
bpy.context.view_layer.update()
